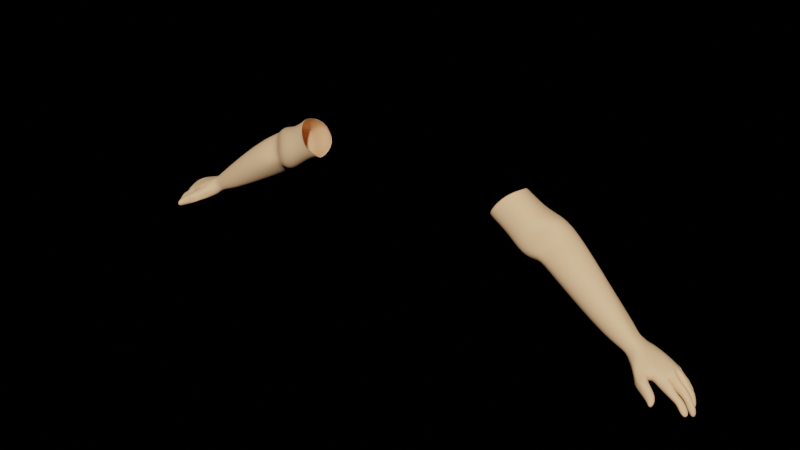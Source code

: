 # Source: ViewportArms.blend  (saved by Blender 3.2.14; exported with 4.5.12 LTS)
import bpy
from mathutils import Matrix  # noqa: F401  (used for matrix-valued properties, if any)

bpy.ops.wm.read_factory_settings(use_empty=True)
scene = bpy.context.scene
scene.name = 'Scene'

# ---- collections
col_bodyarms = bpy.data.collections.new('BodyArms'); scene.collection.children.link(col_bodyarms)

# ---- materials (node trees are filled in below, after node groups)
mat_skinarms = bpy.data.materials.new('SkinArms')
mat_skinarms.alpha_threshold = 0.0
mat_skinarms.use_transparent_shadow = False
mat_skinarms.line_color = (0.0, 0.0, 0.0, 1.0)

# ---- material node trees
mat_skinarms.use_nodes = True; mat_skinarms.node_tree.nodes.clear()
_N = mat_skinarms.node_tree.nodes; _L = mat_skinarms.node_tree.links
n0 = _N.new('ShaderNodeOutputMaterial'); n0.name = 'Material Output'; n0.location = (300, 300)
n1 = _N.new('ShaderNodeBsdfPrincipled'); n1.name = 'Principled BSDF'; n1.location = (10, 300)
n1.distribution = 'GGX'
n1.subsurface_method = 'RANDOM_WALK_SKIN'
n1.inputs[0].default_value = (1.0, 0.6038, 0.3185, 1.0)
n1.inputs[2].default_value = 0.6734
n1.inputs[3].default_value = 1.45
n1.inputs[13].default_value = 0.1406
n1.inputs[27].default_value = (0.0, 0.0, 0.0, 1.0)
n1.inputs[28].default_value = 1.0
_L.new(n1.outputs[0], n0.inputs[0])
n0.is_active_output = True

# ---- world
world_world = bpy.data.worlds.new('World'); scene.world = world_world
world_world.use_nodes = True; world_world.node_tree.nodes.clear()
_N = world_world.node_tree.nodes; _L = world_world.node_tree.links
n0 = _N.new('ShaderNodeOutputWorld'); n0.name = 'World Output'; n0.location = (300, 300)
n1 = _N.new('ShaderNodeBackground'); n1.name = 'Background'; n1.location = (10, 300)
n1.inputs[0].default_value = (0.001031, 0.001031, 0.001031, 1.0)
n1.inputs[1].default_value = 0.0
_L.new(n1.outputs[0], n0.inputs[0])
n0.is_active_output = True
world_world.color = (0.05088, 0.05088, 0.05088)
world_world.use_sun_shadow = False
world_world.sun_shadow_jitter_overblur = 0.0

# ---- meshes
me_cube_005 = bpy.data.meshes.new('Cube.005')
me_cube_005.from_pydata([(2.285, 0.2797, 4.16), (2.057, -0.02399, 4.158), (2.124, 0.4962, 4.062), (1.748, 0.4472, 3.795), (1.91, -0.05747, 3.695), (1.954, 0.1241, 3.563), (2.345, 0.1999, 4.038), (2.178, 0.09148, 3.894), (2.244, 0.4696, 4.05), (2.058, 0.4028, 3.633), (2.081, -0.01247, 3.75), (2.059, 0.1876, 3.539), (2.521, 0.3537, 3.968), (2.485, 0.02343, 3.97), (2.241, 0.5211, 3.958), (2.195, 0.4355, 3.501), (2.253, -0.006906, 3.575), (2.167, 0.2583, 3.428), (3.205, 0.1069, 3.368), (3.34, -0.04267, 3.161), (3.156, 0.3046, 3.272), (2.981, 0.2677, 3.09), (3.109, -0.04446, 3.021), (2.924, 0.03926, 3.083), (3.344, 0.06016, 3.181), (3.456, 0.0221, 3.084), (3.345, 0.1989, 3.17), (3.325, 0.227, 2.953), (3.306, 0.0145, 2.957), (3.306, 0.1179, 2.91), (3.572, 0.1173, 3.056), (3.762, -0.1329, 2.937), (3.43, 0.3394, 3.01), (3.403, 0.2459, 2.868), (3.675, -0.1092, 2.729), (3.538, 0.1238, 2.882), (1.628, 0.4499, 4.342), (1.728, 0.2081, 4.428), (1.441, -0.01226, 4.024), (1.435, 0.4172, 4.016), (1.616, 0.003878, 4.397), (1.47, 0.144, 3.913), (1.872, 0.4613, 4.15), (2.03, 0.2034, 4.202), (1.679, -0.02855, 3.908), (1.647, 0.4253, 3.913), (1.839, -0.01789, 4.217), (1.698, 0.1207, 3.776), (1.628, 0.4633, 4.31), (1.759, 0.2275, 4.412), (1.413, 0.03266, 4.022), (1.43, 0.4411, 4.043), (1.633, -0.02674, 4.398), (1.443, 0.1475, 3.891), (3.903, 0.101, 2.953), (3.782, -0.123, 2.85), (3.762, 0.3653, 2.824), (3.715, 0.326, 2.708), (3.775, -0.0891, 2.73), (3.779, 0.1522, 2.758), (3.505, 0.1173, 3.097), (3.404, 0.2997, 3.049), (3.466, -0.06022, 2.804), (3.548, -0.0739, 3.013), (3.343, 0.2509, 2.949), (3.375, 0.1307, 2.951), (3.721, 0.1521, 2.979), (3.524, 0.3924, 2.926), (3.716, -0.08727, 2.786), (3.777, -0.1568, 2.89), (3.526, 0.1834, 2.79), (3.726, 0.09375, 2.801), (3.638, -0.3015, 2.828), (3.566, -0.2145, 2.804), (3.727, -0.1832, 2.866), (3.698, -0.1824, 2.743), (3.587, -0.2406, 2.765), (3.657, -0.1988, 2.908), (3.828, -0.3376, 2.78), (3.788, -0.3565, 2.723), (3.855, -0.2455, 2.755), (3.833, -0.2665, 2.659), (3.819, -0.319, 2.653), (3.863, -0.2863, 2.78), (3.878, -0.3932, 2.702), (3.844, -0.4107, 2.699), (3.884, -0.3217, 2.682), (3.867, -0.3353, 2.664), (3.866, -0.3811, 2.636), (3.897, -0.3483, 2.738), (3.707, -0.1564, 2.882), (3.639, -0.1431, 2.755), (3.536, -0.2048, 2.919), (3.629, -0.09545, 2.947), (3.484, -0.1299, 2.878), (3.516, -0.164, 2.777), (3.788, 0.01108, 2.777), (3.618, -0.0188, 2.788), (3.89, -0.02795, 2.898), (3.794, 0.02836, 2.947), (3.541, 0.1663, 2.837), (3.753, 0.2076, 2.785), (3.667, 0.2355, 2.994), (3.918, 0.2136, 2.888), (3.827, 0.3294, 2.838), (3.796, 0.3049, 2.71), (3.827, 0.1974, 2.723), (3.904, 0.2338, 2.872), (3.964, 0.3208, 2.724), (3.93, 0.3245, 2.68), (3.932, 0.2376, 2.677), (3.989, 0.2333, 2.741), (4.064, 0.3111, 2.595), (4.028, 0.3008, 2.553), (4.025, 0.2549, 2.564), (4.071, 0.251, 2.598), (4.044, 0.2214, 2.721), (4.069, 0.1167, 2.74), (3.998, 0.2119, 2.663), (3.999, 0.1271, 2.681), (4.121, 0.2168, 2.63), (4.123, 0.1273, 2.643), (4.065, 0.2066, 2.574), (4.069, 0.1224, 2.576), (4.161, 0.1794, 2.514), (4.163, 0.1274, 2.536), (4.14, 0.1766, 2.462), (4.125, 0.1177, 2.479), (3.869, 0.1243, 2.727), (4.011, 0.111, 2.792), (3.999, 0.2386, 2.812), (3.868, 0.2229, 2.77), (3.937, -0.01058, 2.884), (3.903, -0.1321, 2.804), (3.861, -0.1082, 2.705), (3.838, -0.008234, 2.684), (4.008, -0.01915, 2.772), (3.959, -0.136, 2.766), (3.911, -0.1116, 2.69), (3.896, -0.0304, 2.667), (4.107, -0.02942, 2.704), (4.072, -0.1531, 2.674), (4.038, -0.1055, 2.611), (4.029, -0.03929, 2.617), (4.187, -0.04468, 2.614), (4.131, -0.1446, 2.581), (4.103, -0.1265, 2.545), (4.093, -0.0616, 2.538), (4.195, -0.07187, 2.534), (4.175, -0.1299, 2.54), (4.149, -0.1106, 2.513), (4.126, -0.06961, 2.513), (4.016, 0.08937, 2.827), (3.846, 0.1119, 2.757), (3.854, -0.01539, 2.752), (3.972, -0.01179, 2.839), (4.139, 0.09753, 2.681), (4.023, 0.1042, 2.643), (4.048, -0.00842, 2.656), (4.12, -0.006725, 2.693), (4.204, 0.09133, 2.56), (4.096, 0.08306, 2.57), (4.105, -0.008304, 2.542), (4.194, 0.00198, 2.588), (4.23, 0.07464, 2.463), (4.164, 0.07998, 2.451), (4.182, 0.01017, 2.44), (4.204, -0.003255, 2.482), (4.099, 0.2139, 2.678), (4.041, 0.1993, 2.642), (4.046, 0.1186, 2.647), (4.113, 0.1189, 2.687), (3.997, -0.03545, 2.615), (4.015, -0.1075, 2.629), (4.032, -0.1378, 2.711), (4.063, -0.02924, 2.732), (3.937, 0.2336, 2.785), (3.902, 0.3272, 2.769), (3.865, 0.3186, 2.708), (3.87, 0.223, 2.716), (3.985, 0.2498, 2.602), (4.039, 0.2467, 2.666), (3.986, 0.3085, 2.599), (4.02, 0.3121, 2.661), (4.015, 0.2362, 2.705), (3.989, 0.3189, 2.692), (3.955, 0.2421, 2.644), (3.955, 0.3195, 2.646), (3.619, 0.05505, 3.024), (4.168, 0.08603, 2.613), (4.076, 0.09112, 2.595), (4.094, -0.001372, 2.56), (4.163, 0.003955, 2.623), (3.954, -0.004868, 2.685), (4.052, -0.01006, 2.775), (3.923, 0.1038, 2.727), (4.07, 0.1018, 2.767), (3.618, -0.271, 2.744), (3.589, -0.2562, 2.789), (3.695, -0.1911, 2.725), (3.678, -0.3052, 2.859), (3.698, -0.2287, 2.891), (3.746, -0.1785, 2.818), (3.535, 0.08718, 2.825), (3.398, 0.03484, 2.849), (3.494, 0.1889, 3.048), (1.733, -0.07887, 4.033), (1.487, -0.1207, 4.173), (3.3, -0.07316, 3.056), (2.14, 0.05881, 3.795), (1.498, -0.08424, 4.17), (3.371, -0.02176, 3.014), (2.367, -0.114, 3.731), (1.954, -0.1377, 3.893), (1.565, 0.4989, 4.241), (1.953, 0.5431, 4.059), (3.118, 0.3244, 3.236), (2.196, 0.5481, 3.871), (1.818, 0.4891, 4.097), (3.34, 0.259, 3.087), (2.342, 0.5385, 3.807), (3.517, -0.1781, 2.904)], [], [(42, 43, 0, 2), (45, 218, 215, 3), (0, 1, 7, 6), (1, 213, 209, 7), (46, 206, 213, 1), (43, 46, 1, 0), (47, 45, 3, 5), (44, 47, 5, 4), (10, 11, 17, 16), (11, 9, 15, 17), (5, 3, 9, 11), (4, 5, 11, 10), (3, 215, 217, 9), (2, 0, 6, 8), (13, 212, 208, 19), (14, 12, 18, 20), (9, 217, 220, 15), (8, 6, 12, 14), (7, 209, 212, 13), (6, 7, 13, 12), (23, 21, 27, 29), (12, 13, 19, 18), (17, 15, 21, 23), (16, 17, 23, 22), (15, 220, 216, 21), (93, 92, 72, 77), (61, 60, 30, 205, 32), (21, 216, 219, 27), (20, 18, 24, 26), (19, 208, 211, 25), (18, 19, 25, 24), (69, 68, 58, 55), (67, 102, 103, 56), (60, 63, 31, 188, 30), (65, 64, 33, 35), (62, 204, 203, 34), (64, 61, 32, 33), (38, 41, 47, 44), (41, 39, 45, 47), (37, 40, 46, 43), (40, 210, 206, 46), (39, 214, 218, 45), (36, 37, 43, 42), (36, 214, 39, 51, 48), (40, 37, 49, 52), (41, 38, 50, 53), (37, 36, 48, 49), (38, 210, 207, 50), (39, 41, 53, 51), (98, 96, 154, 155), (57, 56, 104, 105), (66, 99, 98, 54), (71, 100, 101, 59), (68, 97, 96, 58), (70, 67, 56, 57), (27, 219, 26, 61, 64), (28, 204, 62), (29, 27, 64, 65), (24, 25, 63, 60), (26, 24, 60, 61), (91, 90, 74, 75), (31, 34, 68, 69), (32, 205, 102, 67), (30, 188, 99, 66), (35, 33, 70, 100, 71), (34, 203, 97, 68), (33, 32, 67, 70), (197, 199, 81, 82), (198, 197, 82, 79), (90, 93, 77, 74), (92, 221, 94, 73, 72), (95, 91, 75, 76), (94, 95, 76, 73), (81, 80, 86, 87), (83, 78, 84, 89), (200, 198, 79, 78), (202, 201, 83, 80), (201, 200, 78, 83), (199, 202, 80, 81), (89, 88, 87, 86), (84, 85, 88, 89), (79, 82, 88, 85), (82, 81, 87, 88), (78, 79, 85, 84), (80, 83, 89, 86), (28, 62, 95, 94), (62, 34, 91, 95), (25, 211, 221, 92), (31, 63, 93, 90), (34, 31, 90, 91), (63, 25, 92, 93), (55, 58, 134, 133), (96, 97, 71, 59), (98, 99, 69, 55), (129, 128, 119, 117), (101, 100, 70, 57), (103, 102, 66, 54), (177, 176, 111, 108), (56, 103, 107, 104), (101, 57, 105, 106), (103, 101, 106, 107), (181, 180, 114, 115), (178, 177, 108, 109), (176, 179, 110, 111), (179, 178, 109, 110), (113, 112, 115, 114), (180, 182, 113, 114), (183, 181, 115, 112), (182, 183, 112, 113), (169, 168, 120, 122), (130, 129, 117, 116), (131, 130, 116, 118), (128, 131, 118, 119), (121, 123, 127, 125), (170, 169, 122, 123), (171, 170, 123, 121), (168, 171, 121, 120), (126, 124, 125, 127), (120, 121, 125, 124), (122, 120, 124, 126), (123, 122, 126, 127), (59, 101, 131, 128), (101, 103, 130, 131), (103, 54, 129, 130), (54, 59, 128, 129), (134, 135, 139, 138), (98, 55, 133, 132), (58, 96, 135, 134), (96, 98, 132, 135), (173, 172, 143, 142), (132, 133, 137, 136), (135, 132, 136, 139), (133, 134, 138, 137), (143, 140, 144, 147), (175, 174, 141, 140), (172, 175, 140, 143), (174, 173, 142, 141), (146, 147, 151, 150), (141, 142, 146, 145), (142, 143, 147, 146), (140, 141, 145, 144), (151, 148, 149, 150), (144, 145, 149, 148), (147, 144, 148, 151), (145, 146, 150, 149), (194, 193, 158, 159), (59, 54, 152, 153), (54, 98, 155, 152), (96, 59, 153, 154), (190, 189, 160, 161), (193, 195, 157, 158), (196, 194, 159, 156), (195, 196, 156, 157), (163, 162, 166, 167), (192, 191, 162, 163), (191, 190, 161, 162), (189, 192, 163, 160), (165, 164, 167, 166), (162, 161, 165, 166), (160, 163, 167, 164), (161, 160, 164, 165), (116, 117, 171, 168), (117, 119, 170, 171), (119, 118, 169, 170), (118, 116, 168, 169), (137, 138, 173, 174), (139, 136, 175, 172), (136, 137, 174, 175), (138, 139, 172, 173), (106, 105, 178, 179), (107, 106, 179, 176), (105, 104, 177, 178), (104, 107, 176, 177), (187, 185, 183, 182), (185, 184, 181, 183), (186, 187, 182, 180), (184, 186, 180, 181), (111, 110, 186, 184), (110, 109, 187, 186), (108, 111, 184, 185), (109, 108, 185, 187), (99, 188, 31, 69), (156, 159, 192, 189), (158, 157, 190, 191), (159, 158, 191, 192), (157, 156, 189, 190), (153, 152, 196, 195), (152, 155, 194, 196), (154, 153, 195, 193), (155, 154, 193, 194), (75, 74, 202, 199), (77, 72, 200, 201), (74, 77, 201, 202), (72, 73, 198, 200), (73, 76, 197, 198), (76, 75, 199, 197), (97, 203, 35, 71), (203, 204, 65, 35), (204, 28, 29, 65), (28, 22, 23, 29), (102, 205, 30, 66), (207, 210, 40, 52), (211, 208, 22, 28), (209, 213, 4, 10), (206, 210, 38, 44), (208, 212, 16, 22), (213, 206, 44, 4), (212, 209, 10, 16), (216, 220, 14, 20), (217, 215, 2, 8), (220, 217, 8, 14), (218, 214, 36, 42), (219, 216, 20, 26), (215, 218, 42, 2), (221, 211, 28, 94)])
me_cube_005.polygons.foreach_set('use_smooth', [True] * 215)
_uv = me_cube_005.uv_layers.new(name='UVMap')
_uv.uv.foreach_set('vector', [0.0695, 0.09533, 0.1487, 0.1293, 0.1175, 0.1897, 0.04928, 0.1674, 0.543, 0.8657, 0.4628, 0.8535, 0.4475, 0.8129, 0.5555, 0.8194, 0.5555, 0.2164, 0.5876, 0.1584, 0.6429, 0.2309, 0.5786, 0.2529, 0.5876, 0.1584, 0.6752, 0.1728, 0.6756, 0.2363, 0.6429, 0.2309, 0.6053, 0.0895, 0.6716, 0.08979, 0.6752, 0.1728, 0.5876, 0.1584, 0.1487, 0.1293, 0.2224, 0.09562, 0.217, 0.1556, 0.1175, 0.1897, 0.3457, 0.7326, 0.2585, 0.7879, 0.2446, 0.7404, 0.331, 0.6295, 0.399, 0.7596, 0.3457, 0.7326, 0.331, 0.6295, 0.3946, 0.6603, 0.3817, 0.6375, 0.3089, 0.6039, 0.2801, 0.5588, 0.3692, 0.5611, 0.3089, 0.6039, 0.2468, 0.6347, 0.2284, 0.5767, 0.2801, 0.5588, 0.331, 0.6295, 0.2446, 0.7404, 0.2468, 0.6347, 0.3089, 0.6039, 0.6579, 0.8166, 0.6795, 0.7615, 0.7075, 0.7583, 0.7075, 0.8375, 0.5555, 0.8194, 0.4475, 0.8129, 0.4543, 0.717, 0.5459, 0.7088, 0.04928, 0.1674, 0.1175, 0.1897, 0.1357, 0.2339, 0.05445, 0.1968, 0.5736, 0.3043, 0.6561, 0.3108, 0.6977, 0.6706, 0.6631, 0.665, 0.03439, 0.215, 0.08087, 0.2802, 0.1165, 0.5741, 0.05182, 0.5761, 0.5459, 0.7088, 0.4543, 0.717, 0.4461, 0.6674, 0.5555, 0.6511, 0.05445, 0.1968, 0.1357, 0.2339, 0.08087, 0.2802, 0.03439, 0.215, 0.6429, 0.2309, 0.6756, 0.2363, 0.6561, 0.3108, 0.5736, 0.3043, 0.1357, 0.2339, 0.1668, 0.2362, 0.1846, 0.2875, 0.08087, 0.2802, 0.3225, 0.307, 0.2512, 0.3061, 0.2532, 0.1988, 0.2851, 0.1885, 0.08087, 0.2802, 0.1846, 0.2875, 0.1511, 0.657, 0.1165, 0.5741, 0.2801, 0.5588, 0.2284, 0.5767, 0.2512, 0.3061, 0.3225, 0.307, 0.3692, 0.5611, 0.2801, 0.5588, 0.3225, 0.307, 0.3434, 0.2492, 0.5555, 0.6511, 0.4461, 0.6674, 0.4695, 0.3593, 0.5336, 0.3689, 0.1518, 0.7697, 0.1867, 0.7614, 0.2106, 0.8084, 0.1817, 0.7895, 0.03814, 0.6801, 0.09487, 0.6992, 0.09163, 0.7227, 0.07062, 0.7048, 0.02349, 0.6926, 0.5336, 0.3689, 0.4695, 0.3593, 0.4726, 0.2735, 0.5113, 0.2537, 0.05182, 0.5761, 0.1165, 0.5741, 0.1198, 0.6484, 0.07611, 0.6448, 0.6631, 0.665, 0.6977, 0.6706, 0.6989, 0.6959, 0.6672, 0.7078, 0.1165, 0.5741, 0.1511, 0.657, 0.125, 0.6962, 0.1198, 0.6484, 0.7979, 0.4718, 0.7596, 0.4662, 0.7578, 0.4405, 0.7888, 0.4627, 0.00125, 0.7291, 0.04999, 0.7515, 0.04669, 0.8303, 0.0, 0.8047, 0.09487, 0.6992, 0.1498, 0.7364, 0.1601, 0.8022, 0.1086, 0.7429, 0.09163, 0.7227, 0.8021, 0.01006, 0.8397, 0.0, 0.8415, 0.03136, 0.8028, 0.06151, 0.3334, 0.1219, 0.3069, 0.151, 0.2879, 0.1181, 0.3426, 0.05753, 0.5083, 0.2489, 0.4698, 0.2512, 0.4739, 0.2388, 0.5193, 0.2193, 0.4024, 0.8382, 0.3478, 0.8138, 0.3457, 0.7326, 0.399, 0.7596, 0.3478, 0.8138, 0.2686, 0.8567, 0.2585, 0.7879, 0.3457, 0.7326, 0.1637, 0.01322, 0.2284, 0.005991, 0.2224, 0.09562, 0.1487, 0.1293, 0.5906, 0.0, 0.67, 0.004064, 0.6716, 0.08979, 0.6053, 0.0895, 0.553, 0.9388, 0.4685, 0.9451, 0.4628, 0.8535, 0.543, 0.8657, 0.08681, 0.0, 0.1637, 0.01322, 0.1487, 0.1293, 0.0695, 0.09533, 0.8601, 0.2764, 0.8415, 0.2406, 0.8601, 0.1568, 0.853, 0.1642, 0.8553, 0.2676, 0.8618, 0.009547, 0.8512, 0.07229, 0.8415, 0.0791, 0.8571, 0.0, 0.3478, 0.8138, 0.4024, 0.8382, 0.3886, 0.8458, 0.3459, 0.815, 0.8512, 0.07229, 0.8618, 0.1512, 0.855, 0.1568, 0.8415, 0.0791, 0.7199, 0.009901, 0.67, 0.004064, 0.6707, 0.001117, 0.7251, 0.001998, 0.875, 0.8188, 0.8643, 0.7319, 0.875, 0.7301, 0.873, 0.8273, 0.8137, 0.7301, 0.8643, 0.7301, 0.8565, 0.7513, 0.8114, 0.7615, 0.5043, 0.1119, 0.4642, 0.1201, 0.4506, 0.1045, 0.4904, 0.09024, 0.07413, 0.7705, 0.1097, 0.799, 0.123, 0.8334, 0.08494, 0.8176, 0.7968, 0.1214, 0.818, 0.07108, 0.8331, 0.1277, 0.8169, 0.1411, 0.7408, 0.1281, 0.7621, 0.1043, 0.772, 0.143, 0.7426, 0.1538, 0.5209, 0.1717, 0.4776, 0.2014, 0.4642, 0.1201, 0.5043, 0.1119, 0.5113, 0.2537, 0.4726, 0.2735, 0.4526, 0.2845, 0.4698, 0.2512, 0.5083, 0.2489, 0.3197, 0.1945, 0.3069, 0.151, 0.3334, 0.1219, 0.8618, 0.1085, 0.8807, 0.07661, 0.8853, 0.06978, 0.8873, 0.1085, 0.1198, 0.6484, 0.125, 0.6962, 0.1498, 0.7364, 0.09487, 0.6992, 0.07611, 0.6448, 0.1198, 0.6484, 0.09487, 0.6992, 0.03814, 0.6801, 0.85, 0.526, 0.8057, 0.5261, 0.808, 0.5175, 0.8461, 0.5071, 0.8057, 0.4851, 0.7376, 0.4643, 0.7596, 0.4662, 0.7979, 0.4718, 0.02349, 0.6926, 0.07062, 0.7048, 0.04999, 0.7515, 0.00125, 0.7291, 0.09163, 0.7227, 0.1086, 0.7429, 0.1097, 0.799, 0.07413, 0.7705, 0.8028, 0.06151, 0.8415, 0.03136, 0.8252, 0.07772, 0.818, 0.07108, 0.7968, 0.1214, 0.8601, 0.2797, 0.8822, 0.2196, 0.8745, 0.2547, 0.8822, 0.2855, 0.5193, 0.2193, 0.4739, 0.2388, 0.4776, 0.2014, 0.5209, 0.1717, 0.3943, 0.06619, 0.3676, 0.04882, 0.3863, 0.0005767, 0.4024, 0.0, 0.6248, 0.8534, 0.6166, 0.8386, 0.6212, 0.7686, 0.6364, 0.7869, 0.1662, 0.8042, 0.1518, 0.7697, 0.1817, 0.7895, 0.1735, 0.8133, 0.8618, 0.01701, 0.8685, 0.01094, 0.8807, 0.0, 0.8807, 0.04401, 0.8636, 0.06978, 0.3637, 0.1003, 0.3548, 0.06965, 0.3658, 0.05247, 0.3862, 0.07886, 0.8816, 0.8765, 0.8643, 0.8476, 0.8769, 0.8273, 0.8816, 0.8405, 0.6839, 0.8842, 0.6579, 0.8842, 0.6721, 0.8629, 0.6807, 0.8607, 0.1989, 0.8664, 0.2156, 0.8616, 0.2284, 0.8925, 0.2156, 0.8864, 0.6579, 0.8381, 0.6248, 0.8534, 0.6364, 0.7869, 0.6579, 0.7844, 0.1695, 0.828, 0.1893, 0.8037, 0.1989, 0.8664, 0.1852, 0.8687, 0.1893, 0.8037, 0.2122, 0.8102, 0.2156, 0.8616, 0.1989, 0.8664, 0.8517, 0.5051, 0.818, 0.5052, 0.8212, 0.4639, 0.8517, 0.4551, 0.6601, 0.851, 0.6904, 0.8483, 0.6807, 0.8607, 0.6721, 0.8629, 0.6755, 0.8405, 0.6853, 0.8375, 0.6904, 0.8483, 0.6601, 0.851, 0.2529, 0.8567, 0.2529, 0.8825, 0.2284, 0.8852, 0.229, 0.8634, 0.6926, 0.8694, 0.6839, 0.8842, 0.6807, 0.8607, 0.6904, 0.8483, 0.6579, 0.7844, 0.6364, 0.7869, 0.6386, 0.7672, 0.6441, 0.7583, 0.1852, 0.8687, 0.1989, 0.8664, 0.2156, 0.8864, 0.2051, 0.8951, 0.3197, 0.1945, 0.3334, 0.1219, 0.3637, 0.1003, 0.3587, 0.1316, 0.3334, 0.1219, 0.3426, 0.05753, 0.3548, 0.06965, 0.3637, 0.1003, 0.6672, 0.7078, 0.6989, 0.6959, 0.7048, 0.7552, 0.6977, 0.7583, 0.8057, 0.4851, 0.78, 0.553, 0.7809, 0.5197, 0.7817, 0.4868, 0.7376, 0.4643, 0.8057, 0.4851, 0.7817, 0.4868, 0.7372, 0.4778, 0.1498, 0.7364, 0.125, 0.6962, 0.1867, 0.7614, 0.1518, 0.7697, 0.7888, 0.4627, 0.7578, 0.4405, 0.7694, 0.4147, 0.802, 0.4242, 0.772, 0.143, 0.7621, 0.1043, 0.7968, 0.1214, 0.8169, 0.1411, 0.123, 0.8334, 0.1097, 0.799, 0.1652, 0.8171, 0.1528, 0.8258, 0.7557, 0.7883, 0.8, 0.7661, 0.7856, 0.8072, 0.7572, 0.8127, 0.7075, 0.825, 0.7203, 0.7583, 0.7358, 0.7599, 0.7358, 0.8226, 0.04669, 0.8303, 0.04999, 0.7515, 0.07413, 0.7705, 0.08494, 0.8176, 0.00644, 0.8485, 0.03554, 0.8567, 0.03253, 0.878, 0.005109, 0.8723, 0.0, 0.8047, 0.04669, 0.8303, 0.04001, 0.83, 0.01039, 0.8168, 0.6926, 0.8778, 0.6973, 0.8375, 0.7153, 0.8439, 0.7231, 0.8778, 0.6166, 0.8625, 0.5555, 0.8625, 0.5651, 0.8334, 0.61, 0.8607, 0.6113, 0.7833, 0.5861, 0.7752, 0.5905, 0.7583, 0.6085, 0.7598, 0.4784, 0.07221, 0.4559, 0.07312, 0.4571, 0.04885, 0.4744, 0.0504, 0.6042, 0.832, 0.5749, 0.8246, 0.585, 0.804, 0.6108, 0.8114, 0.8517, 0.4551, 0.8818, 0.4573, 0.8818, 0.4779, 0.8545, 0.4776, 0.8423, 0.5291, 0.8599, 0.528, 0.8599, 0.5471, 0.8422, 0.5436, 0.8572, 0.5063, 0.8756, 0.5084, 0.8722, 0.5278, 0.8578, 0.5239, 0.003804, 0.899, 0.02403, 0.9049, 0.01899, 0.9271, 0.0002512, 0.9236, 0.4864, 0.02129, 0.4644, 0.02307, 0.474, 0.0, 0.4915, 0.002274, 0.8415, 0.6135, 0.8207, 0.6072, 0.8276, 0.5924, 0.8527, 0.5942, 0.03378, 0.8637, 0.07238, 0.8768, 0.06707, 0.9007, 0.03417, 0.8948, 0.845, 0.6815, 0.808, 0.6589, 0.8211, 0.6292, 0.8446, 0.6284, 0.8095, 0.1685, 0.8385, 0.1558, 0.8395, 0.2085, 0.8123, 0.2073, 0.7705, 0.8451, 0.7974, 0.845, 0.8103, 0.8779, 0.7889, 0.8761, 0.811, 0.2254, 0.8364, 0.223, 0.8415, 0.2435, 0.8151, 0.2463, 0.7616, 0.834, 0.7847, 0.8254, 0.7974, 0.845, 0.7705, 0.8451, 0.03341, 0.9166, 0.0631, 0.9221, 0.05834, 0.9339, 0.02996, 0.932, 0.8239, 0.5444, 0.8253, 0.5285, 0.8422, 0.5261, 0.8422, 0.5471, 0.02996, 0.932, 0.05834, 0.9339, 0.05273, 0.9668, 0.03563, 0.9688, 0.8527, 0.5942, 0.8276, 0.5924, 0.8484, 0.5582, 0.8654, 0.553, 0.8151, 0.2463, 0.8415, 0.2435, 0.8367, 0.2858, 0.8176, 0.2804, 0.8169, 0.1411, 0.8331, 0.1277, 0.8385, 0.1558, 0.8095, 0.1685, 0.8654, 0.712, 0.8072, 0.6929, 0.808, 0.6589, 0.845, 0.6815, 0.04669, 0.8303, 0.08494, 0.8176, 0.07238, 0.8768, 0.03378, 0.8637, 0.7372, 0.7301, 0.8103, 0.7376, 0.8, 0.7661, 0.7557, 0.7883, 0.7376, 0.1786, 0.7698, 0.1755, 0.7635, 0.1925, 0.7372, 0.193, 0.123, 0.8334, 0.1528, 0.8258, 0.151, 0.8624, 0.1159, 0.846, 0.7426, 0.1538, 0.772, 0.143, 0.7698, 0.1755, 0.7376, 0.1786, 0.8146, 0.3092, 0.8629, 0.3052, 0.8711, 0.318, 0.8057, 0.3418, 0.741, 0.2296, 0.7641, 0.2265, 0.7629, 0.2332, 0.7424, 0.2387, 0.1159, 0.846, 0.151, 0.8624, 0.1493, 0.8831, 0.1121, 0.8869, 0.8057, 0.3418, 0.8711, 0.318, 0.8632, 0.359, 0.8146, 0.3589, 0.802, 0.4242, 0.7694, 0.4147, 0.776, 0.3995, 0.8043, 0.403, 0.8341, 0.3994, 0.8711, 0.3963, 0.8699, 0.4343, 0.8314, 0.4318, 0.1123, 0.9081, 0.1459, 0.9114, 0.1482, 0.9291, 0.1102, 0.924, 0.8267, 0.3927, 0.867, 0.3802, 0.8711, 0.3963, 0.8341, 0.3994, 0.8057, 0.3741, 0.7821, 0.3618, 0.7824, 0.3526, 0.805, 0.3568, 0.7386, 0.2684, 0.7591, 0.2655, 0.7576, 0.2785, 0.7449, 0.285, 0.805, 0.3568, 0.7824, 0.3526, 0.7798, 0.3233, 0.7945, 0.3239, 0.7424, 0.2387, 0.7629, 0.2332, 0.7591, 0.2655, 0.7386, 0.2684, 0.1102, 0.924, 0.1482, 0.9291, 0.1401, 0.9623, 0.1092, 0.9621, 0.8569, 0.2764, 0.8601, 0.2969, 0.8415, 0.2969, 0.8452, 0.2841, 0.1092, 0.9621, 0.1401, 0.9623, 0.1328, 0.9803, 0.114, 0.9832, 0.8314, 0.4318, 0.8699, 0.4343, 0.8537, 0.4551, 0.8334, 0.4448, 0.7945, 0.3239, 0.7798, 0.3233, 0.781, 0.3061, 0.7932, 0.3052, 0.8103, 0.7938, 0.852, 0.7889, 0.8397, 0.8174, 0.8162, 0.8268, 0.8072, 0.7236, 0.7372, 0.7301, 0.7458, 0.6774, 0.7956, 0.7059, 0.08494, 0.8176, 0.123, 0.8334, 0.1136, 0.8634, 0.08056, 0.8709, 0.772, 0.143, 0.8169, 0.1411, 0.8043, 0.157, 0.7648, 0.1639, 0.7897, 0.6169, 0.767, 0.5979, 0.7724, 0.579, 0.792, 0.6071, 0.7708, 0.2005, 0.8031, 0.1811, 0.8066, 0.2215, 0.7709, 0.2277, 0.07285, 0.8956, 0.1085, 0.895, 0.1024, 0.928, 0.06893, 0.93, 0.7878, 0.6806, 0.7491, 0.6527, 0.7559, 0.6187, 0.7881, 0.64, 0.8262, 0.8659, 0.8554, 0.8544, 0.8643, 0.8936, 0.8497, 0.8902, 0.8242, 0.8516, 0.8533, 0.8479, 0.8554, 0.8544, 0.8262, 0.8659, 0.7771, 0.2591, 0.8045, 0.2446, 0.803, 0.2547, 0.7756, 0.2658, 0.06889, 0.9522, 0.09499, 0.9528, 0.09344, 0.9672, 0.06415, 0.9716, 0.8057, 0.5261, 0.8239, 0.5261, 0.8239, 0.5507, 0.8098, 0.5478, 0.7756, 0.2658, 0.803, 0.2547, 0.807, 0.2964, 0.7856, 0.3052, 0.06415, 0.9716, 0.09344, 0.9672, 0.09017, 0.9938, 0.06451, 1.0, 0.792, 0.6071, 0.7724, 0.579, 0.7914, 0.553, 0.8072, 0.5669, 0.03417, 0.8948, 0.06707, 0.9007, 0.0631, 0.9221, 0.03341, 0.9166, 0.7572, 0.8127, 0.7856, 0.8072, 0.7847, 0.8254, 0.7616, 0.834, 0.8123, 0.2073, 0.8395, 0.2085, 0.8364, 0.223, 0.811, 0.2254, 0.8446, 0.6284, 0.8211, 0.6292, 0.8207, 0.6072, 0.8415, 0.6135, 0.8043, 0.403, 0.776, 0.3995, 0.7821, 0.3618, 0.8057, 0.3741, 0.8146, 0.3589, 0.8632, 0.359, 0.867, 0.3802, 0.8267, 0.3927, 0.1121, 0.8869, 0.1493, 0.8831, 0.1459, 0.9114, 0.1123, 0.9081, 0.7372, 0.193, 0.7635, 0.1925, 0.7641, 0.2265, 0.741, 0.2296, 0.8783, 0.1085, 0.8783, 0.1439, 0.8618, 0.1433, 0.8677, 0.1137, 0.61, 0.8607, 0.5651, 0.8334, 0.5749, 0.8246, 0.6042, 0.832, 0.4904, 0.09024, 0.4506, 0.1045, 0.4559, 0.07312, 0.4784, 0.07221, 0.01039, 0.8168, 0.04001, 0.83, 0.03554, 0.8567, 0.00644, 0.8485, 0.479, 0.03797, 0.4611, 0.03667, 0.4644, 0.02307, 0.4864, 0.02129, 0.003735, 0.885, 0.02954, 0.8914, 0.02403, 0.9049, 0.003804, 0.899, 0.8555, 0.4902, 0.8797, 0.4909, 0.8756, 0.5084, 0.8572, 0.5063, 0.6116, 0.7977, 0.5852, 0.7914, 0.5861, 0.7752, 0.6113, 0.7833, 0.6108, 0.8114, 0.585, 0.804, 0.5852, 0.7914, 0.6116, 0.7977, 0.8545, 0.4776, 0.8818, 0.4779, 0.8797, 0.4909, 0.8555, 0.4902, 0.005109, 0.8723, 0.03253, 0.878, 0.02954, 0.8914, 0.003735, 0.885, 0.4744, 0.0504, 0.4571, 0.04885, 0.4611, 0.03667, 0.479, 0.03797, 0.1097, 0.799, 0.1086, 0.7429, 0.1601, 0.8022, 0.1652, 0.8171, 0.06893, 0.93, 0.1024, 0.928, 0.09499, 0.9528, 0.06889, 0.9522, 0.7709, 0.2277, 0.8066, 0.2215, 0.8045, 0.2446, 0.7771, 0.2591, 0.8162, 0.8268, 0.8397, 0.8174, 0.8533, 0.8479, 0.8242, 0.8516, 0.7881, 0.64, 0.7559, 0.6187, 0.767, 0.5979, 0.7897, 0.6169, 0.7956, 0.7059, 0.7458, 0.6774, 0.7491, 0.6527, 0.7878, 0.6806, 0.08056, 0.8709, 0.1136, 0.8634, 0.1085, 0.895, 0.07285, 0.8956, 0.7648, 0.1639, 0.8043, 0.157, 0.8031, 0.1811, 0.7708, 0.2005, 0.8114, 0.7615, 0.8565, 0.7513, 0.852, 0.7889, 0.8103, 0.7938, 0.8461, 0.5071, 0.808, 0.5175, 0.818, 0.5052, 0.8517, 0.5051, 0.7358, 0.825, 0.7358, 0.8661, 0.7234, 0.8584, 0.7289, 0.8322, 0.1735, 0.8133, 0.1817, 0.7895, 0.1893, 0.8037, 0.1695, 0.828, 0.6432, 0.845, 0.6251, 0.8626, 0.6248, 0.8534, 0.6579, 0.8381, 0.3803, 0.0933, 0.3862, 0.07886, 0.3943, 0.06619, 0.3923, 0.0831, 0.3862, 0.07886, 0.3658, 0.05247, 0.3676, 0.04882, 0.3943, 0.06619, 0.7621, 0.1043, 0.7937, 0.07482, 0.8028, 0.06151, 0.7968, 0.1214, 0.8725, 0.2196, 0.8601, 0.1779, 0.8909, 0.1568, 0.8909, 0.2127, 0.3069, 0.151, 0.3197, 0.1945, 0.2851, 0.1885, 0.2825, 0.1831, 0.3197, 0.1945, 0.3434, 0.2492, 0.3225, 0.307, 0.2851, 0.1885, 0.04999, 0.7515, 0.07062, 0.7048, 0.09163, 0.7227, 0.07413, 0.7705, 0.876, 0.6395, 0.866, 0.6335, 0.8654, 0.5537, 0.876, 0.553, 0.6989, 0.6959, 0.6977, 0.6706, 0.7372, 0.6232, 0.7249, 0.6864, 0.6756, 0.2363, 0.6752, 0.1728, 0.7372, 0.1903, 0.6962, 0.2279, 0.6716, 0.08979, 0.67, 0.004064, 0.7199, 0.009901, 0.7148, 0.09345, 0.6977, 0.6706, 0.6561, 0.3108, 0.7177, 0.3022, 0.7372, 0.6232, 0.6752, 0.1728, 0.6716, 0.08979, 0.7148, 0.09345, 0.7372, 0.1903, 0.6561, 0.3108, 0.6756, 0.2363, 0.6962, 0.2279, 0.7177, 0.3022, 0.4695, 0.3593, 0.4461, 0.6674, 0.4249, 0.719, 0.4544, 0.355, 0.4543, 0.717, 0.4475, 0.8129, 0.419, 0.7671, 0.4024, 0.7328, 0.4461, 0.6674, 0.4543, 0.717, 0.4024, 0.7328, 0.4249, 0.719, 0.4628, 0.8535, 0.4685, 0.9451, 0.4333, 0.9444, 0.4408, 0.8475, 0.4726, 0.2735, 0.4695, 0.3593, 0.4544, 0.355, 0.4526, 0.2845, 0.4475, 0.8129, 0.4628, 0.8535, 0.4408, 0.8475, 0.419, 0.7671, 0.7048, 0.7552, 0.6989, 0.6959, 0.7249, 0.6864, 0.7177, 0.7494])
me_cube_005.materials.append(mat_skinarms)
me_cube_005.update()
arm_armature = bpy.data.armatures.new('Armature')  # bones are not reproduced

# ---- objects
ob_armature = bpy.data.objects.new('Armature', arm_armature)
ob_arms = bpy.data.objects.new('Arms', me_cube_005)

# ---- transforms, parenting, visibility, modifiers, constraints
ob_armature.location = (0.0, 0.0, 0.0)
ob_armature.show_in_front = True
ob_arms.parent = ob_armature
ob_arms.location = (0.0, 0.0, 3.503)
_vg = ob_arms.vertex_groups.new(name='Root')
_vg = ob_arms.vertex_groups.new(name='bip_pelvis')
_vg = ob_arms.vertex_groups.new(name='bip_spine_0')
_vg = ob_arms.vertex_groups.new(name='bip_spine_1')
_vg = ob_arms.vertex_groups.new(name='bip_spine_2')
_vg = ob_arms.vertex_groups.new(name='bip_spine_3')
_vg = ob_arms.vertex_groups.new(name='bip_collar_L')
_vg = ob_arms.vertex_groups.new(name='bip_upperArm_L')
for _i, _w in zip([0, 1, 2, 3, 4, 5, 6, 7, 8, 9, 10, 11, 12, 13, 14, 15, 16, 17, 36, 37, 38, 39, 40, 41, 42, 43, 44, 45, 46, 47, 48, 49, 50, 51, 52, 53, 206, 207, 209, 210, 212, 213, 214, 215, 217, 218, 220], [0.8145, 0.9453, 0.8917, 0.9345, 0.9355, 0.8244, 0.4274, 0.8176, 0.7156, 0.5086, 0.7822, 0.2812, 0.06559, 0.06123, 0.1248, 0.03015, 0.04707, 0.004073, 0.9943, 0.9915, 0.9963, 0.9962, 0.9946, 0.9937, 0.9782, 0.9657, 0.9889, 0.9881, 0.9856, 0.9736, 0.9949, 0.9921, 0.9965, 0.9965, 0.9949, 0.9946, 0.9899, 0.9962, 0.852, 0.9961, 0.05043, 0.9588, 0.9944, 0.9407, 0.7668, 0.9847, 0.08934]): _vg.add([_i], _w, 'REPLACE')
_vg = ob_arms.vertex_groups.new(name='bip_lowerArm_L')
for _i, _w in zip([0, 1, 2, 3, 4, 5, 6, 7, 8, 9, 10, 11, 12, 13, 14, 15, 16, 17, 18, 19, 20, 21, 22, 23, 24, 25, 26, 27, 28, 29, 30, 32, 33, 43, 47, 60, 61, 63, 64, 65, 67, 204, 205, 208, 209, 211, 212, 213, 215, 216, 217, 219, 220], [0.1855, 0.05473, 0.1084, 0.06548, 0.06455, 0.1756, 0.5727, 0.1824, 0.2845, 0.4914, 0.2179, 0.7188, 0.9348, 0.9388, 0.8757, 0.96, 0.9525, 0.9732, 0.9912, 0.9851, 0.9949, 0.9992, 0.9651, 1.01, 0.8583, 0.1273, 0.9318, 0.8759, 0.1804, 0.8104, 0.002446, 0.2178, 0.09463, 0.01869, 0.002723, 0.1214, 0.6173, 0.008116, 0.3072, 0.09009, 0.04198, 0.01692, 0.08423, 0.9465, 0.1479, 0.1131, 0.9485, 0.03246, 0.05936, 0.997, 0.2332, 0.9525, 0.9108]): _vg.add([_i], _w, 'REPLACE')
_vg = ob_arms.vertex_groups.new(name='bip_hand_L')
for _i, _w in zip([22, 24, 25, 26, 27, 28, 29, 30, 31, 32, 33, 34, 35, 54, 55, 56, 57, 58, 59, 60, 61, 62, 63, 64, 65, 66, 67, 68, 69, 70, 71, 74, 77, 90, 92, 93, 94, 96, 97, 98, 99, 100, 101, 102, 103, 104, 105, 106, 107, 132, 153, 188, 203, 204, 205, 208, 211, 219, 221], [0.014, 0.1366, 0.8289, 0.06592, 0.1211, 0.7652, 0.1813, 0.9423, 0.3584, 0.754, 0.8735, 0.1432, 0.9492, 0.1379, 0.007236, 0.1673, 0.1897, 0.0359, 0.1059, 0.8653, 0.3731, 0.1998, 0.73, 0.6825, 0.8922, 0.8624, 0.8292, 0.1413, 0.1343, 0.8619, 0.8879, 0.03834, 0.05058, 0.1279, 0.07821, 0.1761, 0.06349, 0.07406, 0.678, 0.0553, 0.7031, 0.8226, 0.1132, 0.8397, 0.02725, 0.01142, 0.03583, 0.005806, 0.005483, 0.003991, 0.007901, 0.8478, 0.8203, 0.8146, 0.8802, 0.0487, 0.8023, 0.04197, 0.1052]): _vg.add([_i], _w, 'REPLACE')
_vg = ob_arms.vertex_groups.new(name='bip_thumb_0_L')
for _i, _w in zip([25, 28, 31, 34, 58, 62, 63, 68, 69, 72, 73, 74, 75, 76, 77, 90, 91, 92, 93, 94, 95, 97, 99, 188, 197, 198, 200, 201, 202, 203, 204, 211, 221], [0.03303, 0.05565, 0.3101, 0.6359, 0.05504, 0.7742, 0.2143, 0.2449, 0.0867, 0.7982, 0.8865, 0.5752, 0.1747, 0.6373, 0.746, 0.642, 0.772, 0.8873, 0.724, 0.9311, 0.9834, 0.1459, 0.02405, 0.05637, 0.03426, 0.1037, 0.1257, 0.1889, 0.1144, 0.135, 0.1453, 0.08449, 0.8814]): _vg.add([_i], _w, 'REPLACE')
_vg = ob_arms.vertex_groups.new(name='bip_thumb_1_L')
for _i, _w in zip([31, 34, 68, 72, 73, 74, 75, 76, 77, 78, 80, 81, 83, 90, 91, 93, 197, 198, 199, 200, 201, 202], [0.03021, 0.06848, 0.002866, 0.1746, 0.1072, 0.3159, 0.8023, 0.3613, 0.1605, 0.04156, 0.09009, 0.05842, 0.07678, 0.1197, 0.1719, 0.01843, 0.923, 0.8833, 0.9304, 0.7836, 0.7171, 0.7678]): _vg.add([_i], _w, 'REPLACE')
_vg = ob_arms.vertex_groups.new(name='bip_thumb_2_L')
for _i, _w in zip([74, 78, 79, 80, 81, 82, 83, 84, 85, 86, 87, 88, 89, 197, 199, 200, 201, 202], [0.01189, 0.9463, 0.9771, 0.9, 0.9403, 0.9788, 0.9098, 0.9954, 0.9975, 0.9838, 0.9913, 0.9967, 0.9919, 0.02019, 0.05446, 0.0854, 0.07407, 0.1037]): _vg.add([_i], _w, 'REPLACE')
_vg = ob_arms.vertex_groups.new(name='bip_index_0_L')
for _i, _w in zip([31, 34, 54, 55, 58, 59, 68, 69, 74, 90, 91, 93, 96, 97, 98, 99, 132, 133, 134, 135, 136, 137, 138, 139, 153, 154, 188], [0.2505, 0.133, 0.01056, 0.8855, 0.8035, 0.06349, 0.5386, 0.7179, 0.00866, 0.08659, 0.003883, 0.04928, 0.6264, 0.1184, 0.1033, 0.07298, 0.4003, 0.9232, 0.7841, 0.7341, 0.01982, 0.03838, 0.1155, 0.1325, 0.03396, 0.1054, 0.01594]): _vg.add([_i], _w, 'REPLACE')
_vg = ob_arms.vertex_groups.new(name='bip_index_1_L')
for _i, _w in zip([58, 96, 98, 132, 133, 134, 135, 136, 137, 138, 139, 140, 141, 142, 143, 172, 173, 174, 175], [0.02984, 0.01106, 0.003382, 0.2278, 0.05451, 0.1763, 0.1731, 0.9241, 0.9502, 0.8621, 0.8293, 0.07916, 0.0581, 0.06915, 0.1173, 0.8034, 0.8487, 0.9394, 0.67]): _vg.add([_i], _w, 'REPLACE')
_vg = ob_arms.vertex_groups.new(name='bip_index_2_L')
for _i, _w in zip([140, 141, 142, 143, 144, 145, 146, 147, 148, 149, 150, 151, 172, 173, 174, 175], [0.9188, 0.9416, 0.9298, 0.8801, 0.9924, 0.9963, 0.9869, 0.9921, 0.9987, 0.9992, 0.9985, 0.9985, 0.1777, 0.1407, 0.05724, 0.3116]): _vg.add([_i], _w, 'REPLACE')
_vg = ob_arms.vertex_groups.new(name='bip_middle_0_L')
for _i, _w in zip([31, 54, 55, 58, 59, 68, 69, 96, 98, 99, 101, 128, 132, 135, 152, 153, 154, 155, 157, 158, 188, 193, 194, 195, 196], [0.00787, 0.375, 0.04895, 0.03119, 0.1855, 0.005168, 0.0292, 0.1821, 0.7709, 0.1484, 0.01893, 0.009515, 0.3167, 0.05507, 0.9361, 0.7832, 0.8162, 0.9503, 0.06929, 0.01417, 0.02445, 0.8215, 0.08797, 0.7735, 0.1139]): _vg.add([_i], _w, 'REPLACE')
_vg = ob_arms.vertex_groups.new(name='bip_middle_1_L')
for _i, _w in zip([152, 155, 156, 157, 158, 159, 189, 190, 191, 192, 193, 194, 195, 196], [0.03092, 0.0121, 0.9275, 0.864, 0.9166, 0.9305, 0.07405, 0.09471, 0.05244, 0.06878, 0.1599, 0.9072, 0.1892, 0.8829]): _vg.add([_i], _w, 'REPLACE')
_vg = ob_arms.vertex_groups.new(name='bip_middle_2_L')
for _i, _w in zip([156, 157, 158, 159, 160, 161, 162, 163, 164, 165, 166, 167, 189, 190, 191, 192], [0.08243, 0.0641, 0.0507, 0.06357, 0.9939, 0.9886, 0.9783, 0.9908, 0.9992, 0.9986, 0.9956, 0.9985, 0.9282, 0.8992, 0.9458, 0.931]): _vg.add([_i], _w, 'REPLACE')
_vg = ob_arms.vertex_groups.new(name='bip_ring_0_L')
for _i, _w in zip([54, 56, 57, 59, 66, 71, 96, 98, 100, 101, 102, 103, 104, 105, 106, 107, 116, 117, 118, 119, 128, 129, 130, 131, 153, 154, 176], [0.3839, 0.1235, 0.08436, 0.506, 0.07287, 0.0072, 0.04206, 0.00875, 0.01366, 0.2068, 0.07882, 0.8006, 0.07936, 0.04393, 0.08288, 0.4108, 0.04217, 0.1777, 0.0562, 0.06502, 0.8383, 0.9451, 0.7881, 0.775, 0.1217, 0.0005133, 0.002677]): _vg.add([_i], _w, 'REPLACE')
_vg = ob_arms.vertex_groups.new(name='bip_ring_1_L')
for _i, _w in zip([116, 117, 118, 119, 120, 121, 122, 123, 124, 125, 128, 129, 130, 131, 168, 169, 170, 171], [0.9486, 0.8001, 0.9229, 0.9247, 0.1129, 0.315, 0.1713, 0.07378, 0.06711, 0.08722, 0.07709, 0.0316, 0.2169, 0.09163, 0.9121, 0.7756, 0.9311, 0.9267]): _vg.add([_i], _w, 'REPLACE')
_vg = ob_arms.vertex_groups.new(name='bip_ring_2_L')
for _i, _w in zip([120, 121, 122, 123, 124, 125, 126, 127, 168, 169, 170, 171], [0.8856, 0.6801, 0.8253, 0.9254, 0.9318, 0.9114, 0.9916, 0.9923, 0.08162, 0.2066, 0.06184, 0.05768]): _vg.add([_i], _w, 'REPLACE')
_vg = ob_arms.vertex_groups.new(name='bip_pinky_0_L')
for _i, _w in zip([32, 33, 54, 56, 57, 59, 67, 70, 71, 100, 101, 102, 103, 104, 105, 106, 107, 128, 131, 153, 177, 178, 179], [0.01121, 0.003188, 0.01289, 0.6508, 0.6511, 0.1118, 0.1477, 0.09946, 0.006137, 0.1046, 0.5764, 0.04247, 0.07974, 0.7454, 0.6916, 0.6386, 0.28, 0.0002276, 0.07918, 0.003, 0.05981, 0.1184, 0.1053]): _vg.add([_i], _w, 'REPLACE')
_vg = ob_arms.vertex_groups.new(name='bip_pinky_1_L')
for _i, _w in zip([56, 57, 101, 103, 104, 105, 106, 107, 108, 109, 110, 111, 176, 177, 178, 179, 184, 185, 186, 187], [0.03079, 0.05358, 0.05447, 0.02906, 0.1371, 0.2071, 0.2359, 0.2566, 0.9091, 0.8665, 0.9073, 0.9043, 0.9427, 0.9227, 0.8478, 0.8658, 0.1275, 0.1198, 0.06513, 0.09568]): _vg.add([_i], _w, 'REPLACE')
_vg = ob_arms.vertex_groups.new(name='bip_pinky_2_L')
for _i, _w in zip([108, 109, 110, 111, 112, 113, 114, 115, 180, 181, 182, 183, 184, 185, 186, 187], [0.08494, 0.1198, 0.08395, 0.09104, 0.998, 0.999, 0.9995, 0.9974, 0.9968, 0.9823, 0.9935, 0.9851, 0.8718, 0.8792, 0.9342, 0.9029]): _vg.add([_i], _w, 'REPLACE')
_vg = ob_arms.vertex_groups.new(name='bip_neck')
_vg = ob_arms.vertex_groups.new(name='bip_head')
_vg = ob_arms.vertex_groups.new(name='bip_eye_L')
_vg = ob_arms.vertex_groups.new(name='bip_eye_R')
_vg = ob_arms.vertex_groups.new(name='bip_collar_R')
_vg = ob_arms.vertex_groups.new(name='bip_upperArm_R')
_vg = ob_arms.vertex_groups.new(name='bip_lowerArm_R')
_vg = ob_arms.vertex_groups.new(name='bip_hand_R')
_vg = ob_arms.vertex_groups.new(name='bip_hip_L')
_vg = ob_arms.vertex_groups.new(name='bip_knee_L')
_vg = ob_arms.vertex_groups.new(name='bip_foot_L')
_vg = ob_arms.vertex_groups.new(name='bip_toe_L')
_vg = ob_arms.vertex_groups.new(name='bip_hip_R')
_vg = ob_arms.vertex_groups.new(name='bip_knee_R')
_vg = ob_arms.vertex_groups.new(name='bip_foot_R')
_vg = ob_arms.vertex_groups.new(name='bip_toe_R')
_vg = ob_arms.vertex_groups.new(name='bip_thumb_0_R')
_vg = ob_arms.vertex_groups.new(name='bip_thumb_1_R')
_vg = ob_arms.vertex_groups.new(name='bip_thumb_2_R')
_vg = ob_arms.vertex_groups.new(name='bip_index_0_R')
_vg = ob_arms.vertex_groups.new(name='bip_index_1_R')
_vg = ob_arms.vertex_groups.new(name='bip_index_2_R')
_vg = ob_arms.vertex_groups.new(name='bip_middle_0_R')
_vg = ob_arms.vertex_groups.new(name='bip_middle_1_R')
_vg = ob_arms.vertex_groups.new(name='bip_middle_2_R')
_vg = ob_arms.vertex_groups.new(name='bip_ring_0_R')
_vg = ob_arms.vertex_groups.new(name='bip_ring_1_R')
_vg = ob_arms.vertex_groups.new(name='bip_ring_2_R')
_vg = ob_arms.vertex_groups.new(name='bip_pinky_0_R')
_vg = ob_arms.vertex_groups.new(name='bip_pinky_1_R')
_vg = ob_arms.vertex_groups.new(name='bip_pinky_2_R')
_m = ob_arms.modifiers.new('Mirror', 'MIRROR')
_m.use_clip = True
_m = ob_arms.modifiers.new('Subdivision', 'SUBSURF')
_m.levels = 2
_m = ob_arms.modifiers.new('Armature', 'ARMATURE')
_m.object = ob_armature

# ---- collection membership
scene.collection.objects.link(ob_armature)
col_bodyarms.objects.link(ob_arms)

# ---- scene / render settings (as saved in the file)
scene.frame_start = 1; scene.frame_end = 250; scene.frame_set(1)
scene.render.engine = 'BLENDER_EEVEE_NEXT'
scene.cycles.sampling_pattern = 'TABULATED_SOBOL'
scene.cycles.use_light_tree = False
scene.view_settings.view_transform = 'Filmic'
bpy.context.view_layer.update()

# ---- added for rendering (the .blend has no active camera and no usable light): camera, sun
cam_auto = bpy.data.cameras.new('AutoCamera')
cam_auto.lens = 50.0
cam_auto.sensor_width = 36.0
cam_auto.clip_end = 1000.0
ob_auto_camera = bpy.data.objects.new('AutoCamera', cam_auto)
scene.collection.objects.link(ob_auto_camera)
ob_auto_camera.location = (8.02827, -9.56844, 13.3595)
ob_auto_camera.rotation_euler = (1.09748, -7.21219e-08, 0.694738)
scene.camera = ob_auto_camera
light_auto_sun = bpy.data.lights.new('AutoSun', 'SUN')
light_auto_sun.energy = 3.0
light_auto_sun.angle = 0.0523599
ob_auto_sun = bpy.data.objects.new('AutoSun', light_auto_sun)
scene.collection.objects.link(ob_auto_sun)
ob_auto_sun.rotation_euler = (0.872665, 0.174533, 0.523599)
bpy.context.view_layer.update()
